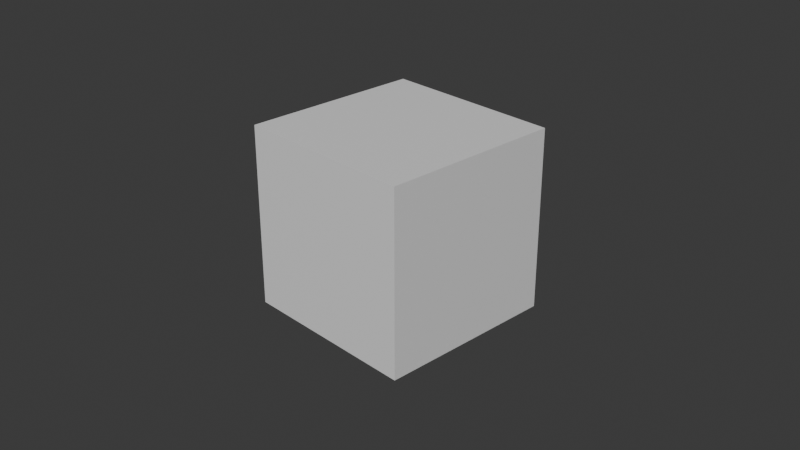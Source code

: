 # Source: practice_jules_v02.blend  (saved by Blender 5.0.119; exported with 4.5.12 LTS)
import bpy
from mathutils import Matrix  # noqa: F401  (used for matrix-valued properties, if any)

bpy.ops.wm.read_factory_settings(use_empty=True)
scene = bpy.context.scene
scene.name = 'Scene'

# ---- collections
col_collection = bpy.data.collections.new('Collection'); scene.collection.children.link(col_collection)

# ---- materials (node trees are filled in below, after node groups)
mat_material = bpy.data.materials.new('Material')
mat_material.alpha_threshold = 0.0
mat_material.use_backface_culling_lightprobe_volume = False
mat_material.roughness = 0.5
mat_material.line_color = (0.0, 0.0, 0.0, 1.0)

# ---- material node trees
mat_material.use_nodes = True; mat_material.node_tree.nodes.clear()
_N = mat_material.node_tree.nodes; _L = mat_material.node_tree.links
n0 = _N.new('ShaderNodeOutputMaterial'); n0.name = 'Material Output'; n0.location = (200, 100)
n1 = _N.new('ShaderNodeBsdfPrincipled'); n1.name = 'Principled BSDF'; n1.location = (-200, 100)
_L.new(n1.outputs[0], n0.inputs[0])
n0.is_active_output = True

# ---- world
world_world = bpy.data.worlds.new('World'); scene.world = world_world
world_world.use_nodes = True; world_world.node_tree.nodes.clear()
_N = world_world.node_tree.nodes; _L = world_world.node_tree.links
n0 = _N.new('ShaderNodeOutputWorld'); n0.name = 'World Output'; n0.location = (200, 100)
n1 = _N.new('ShaderNodeBackground'); n1.name = 'Background'; n1.location = (-200, 100)
n1.inputs[0].default_value = (0.05088, 0.05088, 0.05088, 1.0)
_L.new(n1.outputs[0], n0.inputs[0])
n0.is_active_output = True
world_world.color = (0.05088, 0.05088, 0.05088)
world_world.sun_shadow_jitter_overblur = 0.0

# ---- cameras
cam_camera = bpy.data.cameras.new('Camera')
cam_camera.clip_end = 100.0
cam_camera.ortho_scale = 7.314

# ---- meshes
me_cube = bpy.data.meshes.new('Cube')
me_cube.from_pydata([(1.0, 1.0, 1.0), (1.0, 1.0, -1.0), (1.0, -1.0, 1.0), (1.0, -1.0, -1.0), (-1.0, 1.0, 1.0), (-1.0, 1.0, -1.0), (-1.0, -1.0, 1.0), (-1.0, -1.0, -1.0)], [], [(0, 4, 6, 2), (3, 2, 6, 7), (7, 6, 4, 5), (5, 1, 3, 7), (1, 0, 2, 3), (5, 4, 0, 1)])
_uv = me_cube.uv_layers.new(name='UVMap')
_uv.uv.foreach_set('vector', [0.625, 0.5, 0.875, 0.5, 0.875, 0.75, 0.625, 0.75, 0.375, 0.75, 0.625, 0.75, 0.625, 1.0, 0.375, 1.0, 0.375, 0.0, 0.625, 0.0, 0.625, 0.25, 0.375, 0.25, 0.125, 0.5, 0.375, 0.5, 0.375, 0.75, 0.125, 0.75, 0.375, 0.5, 0.625, 0.5, 0.625, 0.75, 0.375, 0.75, 0.375, 0.25, 0.625, 0.25, 0.625, 0.5, 0.375, 0.5])
me_cube.materials.append(mat_material)
me_cube.use_mirror_vertex_groups = False
me_cube.update()
me_cube_002 = bpy.data.meshes.new('Cube.002')
me_cube_002.from_pydata([(-18.58, -19.13, -92.25), (-18.58, -19.13, 92.25), (-18.58, 19.13, -92.25), (-18.58, 19.13, 92.25), (18.58, -19.13, -92.25), (18.58, -19.13, 92.25), (18.58, 19.13, -92.25), (18.58, 19.13, 92.25)], [], [(0, 1, 3, 2), (2, 3, 7, 6), (6, 7, 5, 4), (4, 5, 1, 0), (2, 6, 4, 0), (7, 3, 1, 5)])
_uv = me_cube_002.uv_layers.new(name='UVMap')
_uv.uv.foreach_set('vector', [0.375, 0.0, 0.625, 0.0, 0.625, 0.25, 0.375, 0.25, 0.375, 0.25, 0.625, 0.25, 0.625, 0.5, 0.375, 0.5, 0.375, 0.5, 0.625, 0.5, 0.625, 0.75, 0.375, 0.75, 0.375, 0.75, 0.625, 0.75, 0.625, 1.0, 0.375, 1.0, 0.125, 0.5, 0.375, 0.5, 0.375, 0.75, 0.125, 0.75, 0.625, 0.5, 0.875, 0.5, 0.875, 0.75, 0.625, 0.75])
me_cube_002.update()
me_cube_003 = bpy.data.meshes.new('Cube.003')
me_cube_003.from_pydata([(-19.52, -17.34, -81.61), (-19.52, -17.34, 81.61), (-19.52, 17.34, -81.61), (-19.52, 17.34, 81.61), (19.52, -17.34, -81.61), (19.52, -17.34, 81.61), (19.52, 17.34, -81.61), (19.52, 17.34, 81.61)], [], [(0, 1, 3, 2), (2, 3, 7, 6), (6, 7, 5, 4), (4, 5, 1, 0), (2, 6, 4, 0), (7, 3, 1, 5)])
_uv = me_cube_003.uv_layers.new(name='UVMap')
_uv.uv.foreach_set('vector', [0.375, 0.0, 0.625, 0.0, 0.625, 0.25, 0.375, 0.25, 0.375, 0.25, 0.625, 0.25, 0.625, 0.5, 0.375, 0.5, 0.375, 0.5, 0.625, 0.5, 0.625, 0.75, 0.375, 0.75, 0.375, 0.75, 0.625, 0.75, 0.625, 1.0, 0.375, 1.0, 0.125, 0.5, 0.375, 0.5, 0.375, 0.75, 0.125, 0.75, 0.625, 0.5, 0.875, 0.5, 0.875, 0.75, 0.625, 0.75])
me_cube_003.update()
me_cube_004 = bpy.data.meshes.new('Cube.004')
me_cube_004.from_pydata([(-1.811, -2.408, -24.85), (-1.811, -2.408, 24.85), (-1.811, 2.408, -24.85), (-1.811, 2.408, 24.85), (1.811, -2.408, -24.85), (1.811, -2.408, 24.85), (1.811, 2.408, -24.85), (1.811, 2.408, 24.85)], [], [(0, 1, 3, 2), (2, 3, 7, 6), (6, 7, 5, 4), (4, 5, 1, 0), (2, 6, 4, 0), (7, 3, 1, 5)])
_uv = me_cube_004.uv_layers.new(name='UVMap')
_uv.uv.foreach_set('vector', [0.375, 0.0, 0.625, 0.0, 0.625, 0.25, 0.375, 0.25, 0.375, 0.25, 0.625, 0.25, 0.625, 0.5, 0.375, 0.5, 0.375, 0.5, 0.625, 0.5, 0.625, 0.75, 0.375, 0.75, 0.375, 0.75, 0.625, 0.75, 0.625, 1.0, 0.375, 1.0, 0.125, 0.5, 0.375, 0.5, 0.375, 0.75, 0.125, 0.75, 0.625, 0.5, 0.875, 0.5, 0.875, 0.75, 0.625, 0.75])
me_cube_004.update()
me_cube_005 = bpy.data.meshes.new('Cube.005')
me_cube_005.from_pydata([(-2.248, -2.435, -66.49), (-2.248, -2.435, 66.49), (-2.248, 2.435, -66.49), (-2.248, 2.435, 66.49), (2.248, -2.435, -66.49), (2.248, -2.435, 66.49), (2.248, 2.435, -66.49), (2.248, 2.435, 66.49)], [], [(0, 1, 3, 2), (2, 3, 7, 6), (6, 7, 5, 4), (4, 5, 1, 0), (2, 6, 4, 0), (7, 3, 1, 5)])
_uv = me_cube_005.uv_layers.new(name='UVMap')
_uv.uv.foreach_set('vector', [0.375, 0.0, 0.625, 0.0, 0.625, 0.25, 0.375, 0.25, 0.375, 0.25, 0.625, 0.25, 0.625, 0.5, 0.375, 0.5, 0.375, 0.5, 0.625, 0.5, 0.625, 0.75, 0.375, 0.75, 0.375, 0.75, 0.625, 0.75, 0.625, 1.0, 0.375, 1.0, 0.125, 0.5, 0.375, 0.5, 0.375, 0.75, 0.125, 0.75, 0.625, 0.5, 0.875, 0.5, 0.875, 0.75, 0.625, 0.75])
me_cube_005.update()
me_cube_006 = bpy.data.meshes.new('Cube.006')
me_cube_006.from_pydata([(-3.533, -12.36, -28.5), (-3.533, -12.36, 28.5), (-3.533, 12.36, -28.5), (-3.533, 12.36, 28.5), (3.533, -12.36, -28.5), (3.533, -12.36, 28.5), (3.533, 12.36, -28.5), (3.533, 12.36, 28.5)], [], [(0, 1, 3, 2), (2, 3, 7, 6), (6, 7, 5, 4), (4, 5, 1, 0), (2, 6, 4, 0), (7, 3, 1, 5)])
_uv = me_cube_006.uv_layers.new(name='UVMap')
_uv.uv.foreach_set('vector', [0.375, 0.0, 0.625, 0.0, 0.625, 0.25, 0.375, 0.25, 0.375, 0.25, 0.625, 0.25, 0.625, 0.5, 0.375, 0.5, 0.375, 0.5, 0.625, 0.5, 0.625, 0.75, 0.375, 0.75, 0.375, 0.75, 0.625, 0.75, 0.625, 1.0, 0.375, 1.0, 0.125, 0.5, 0.375, 0.5, 0.375, 0.75, 0.125, 0.75, 0.625, 0.5, 0.875, 0.5, 0.875, 0.75, 0.625, 0.75])
me_cube_006.update()
me_cube_008 = bpy.data.meshes.new('Cube.008')
me_cube_008.from_pydata([(-29.67, -68.43, -12.35), (-29.67, -68.43, 12.35), (-29.67, 68.43, -12.35), (-29.67, 68.43, 12.35), (29.67, -68.43, -12.35), (29.67, -68.43, 12.35), (29.67, 68.43, -12.35), (29.67, 68.43, 12.35)], [], [(0, 1, 3, 2), (2, 3, 7, 6), (6, 7, 5, 4), (4, 5, 1, 0), (2, 6, 4, 0), (7, 3, 1, 5)])
_uv = me_cube_008.uv_layers.new(name='UVMap')
_uv.uv.foreach_set('vector', [0.375, 0.0, 0.625, 0.0, 0.625, 0.25, 0.375, 0.25, 0.375, 0.25, 0.625, 0.25, 0.625, 0.5, 0.375, 0.5, 0.375, 0.5, 0.625, 0.5, 0.625, 0.75, 0.375, 0.75, 0.375, 0.75, 0.625, 0.75, 0.625, 1.0, 0.375, 1.0, 0.125, 0.5, 0.375, 0.5, 0.375, 0.75, 0.125, 0.75, 0.625, 0.5, 0.875, 0.5, 0.875, 0.75, 0.625, 0.75])
me_cube_008.update()
me_cube_009 = bpy.data.meshes.new('Cube.009')
me_cube_009.from_pydata([(-14.53, -10.48, -6.933), (-14.53, -10.48, 6.933), (-14.53, 10.48, -6.933), (-14.53, 10.48, 6.933), (14.53, -10.48, -6.933), (14.53, -10.48, 6.933), (14.53, 10.48, -6.933), (14.53, 10.48, 6.933)], [], [(0, 1, 3, 2), (2, 3, 7, 6), (6, 7, 5, 4), (4, 5, 1, 0), (2, 6, 4, 0), (7, 3, 1, 5)])
_uv = me_cube_009.uv_layers.new(name='UVMap')
_uv.uv.foreach_set('vector', [0.375, 0.0, 0.625, 0.0, 0.625, 0.25, 0.375, 0.25, 0.375, 0.25, 0.625, 0.25, 0.625, 0.5, 0.375, 0.5, 0.375, 0.5, 0.625, 0.5, 0.625, 0.75, 0.375, 0.75, 0.375, 0.75, 0.625, 0.75, 0.625, 1.0, 0.375, 1.0, 0.125, 0.5, 0.375, 0.5, 0.375, 0.75, 0.125, 0.75, 0.625, 0.5, 0.875, 0.5, 0.875, 0.75, 0.625, 0.75])
me_cube_009.update()
me_cube_010 = bpy.data.meshes.new('Cube.010')
me_cube_010.from_pydata([(-5.324, -11.18, -32.91), (-5.324, -11.18, 32.91), (-5.324, 11.18, -32.91), (-5.324, 11.18, 32.91), (5.324, -11.18, -32.91), (5.324, -11.18, 32.91), (5.324, 11.18, -32.91), (5.324, 11.18, 32.91)], [], [(0, 1, 3, 2), (2, 3, 7, 6), (6, 7, 5, 4), (4, 5, 1, 0), (2, 6, 4, 0), (7, 3, 1, 5)])
_uv = me_cube_010.uv_layers.new(name='UVMap')
_uv.uv.foreach_set('vector', [0.375, 0.0, 0.625, 0.0, 0.625, 0.25, 0.375, 0.25, 0.375, 0.25, 0.625, 0.25, 0.625, 0.5, 0.375, 0.5, 0.375, 0.5, 0.625, 0.5, 0.625, 0.75, 0.375, 0.75, 0.375, 0.75, 0.625, 0.75, 0.625, 1.0, 0.375, 1.0, 0.125, 0.5, 0.375, 0.5, 0.375, 0.75, 0.125, 0.75, 0.625, 0.5, 0.875, 0.5, 0.875, 0.75, 0.625, 0.75])
me_cube_010.update()
me_cube_011 = bpy.data.meshes.new('Cube.011')
me_cube_011.from_pydata([(-15.55, -7.588, -109.8), (-15.55, -7.588, 109.8), (-15.55, 7.588, -109.8), (-15.55, 7.588, 109.8), (15.55, -7.588, -109.8), (15.55, -7.588, 109.8), (15.55, 7.588, -109.8), (15.55, 7.588, 109.8)], [], [(0, 1, 3, 2), (2, 3, 7, 6), (6, 7, 5, 4), (4, 5, 1, 0), (2, 6, 4, 0), (7, 3, 1, 5)])
_uv = me_cube_011.uv_layers.new(name='UVMap')
_uv.uv.foreach_set('vector', [0.375, 0.0, 0.625, 0.0, 0.625, 0.25, 0.375, 0.25, 0.375, 0.25, 0.625, 0.25, 0.625, 0.5, 0.375, 0.5, 0.375, 0.5, 0.625, 0.5, 0.625, 0.75, 0.375, 0.75, 0.375, 0.75, 0.625, 0.75, 0.625, 1.0, 0.375, 1.0, 0.125, 0.5, 0.375, 0.5, 0.375, 0.75, 0.125, 0.75, 0.625, 0.5, 0.875, 0.5, 0.875, 0.75, 0.625, 0.75])
me_cube_011.update()
me_cube_012 = bpy.data.meshes.new('Cube.012')
me_cube_012.from_pydata([(-30.36, -5.16, -67.34), (-30.36, -5.16, 67.34), (-30.36, 5.16, -67.34), (-30.36, 5.16, 67.34), (30.36, -5.16, -67.34), (30.36, -5.16, 67.34), (30.36, 5.16, -67.34), (30.36, 5.16, 67.34)], [], [(0, 1, 3, 2), (2, 3, 7, 6), (6, 7, 5, 4), (4, 5, 1, 0), (2, 6, 4, 0), (7, 3, 1, 5)])
_uv = me_cube_012.uv_layers.new(name='UVMap')
_uv.uv.foreach_set('vector', [0.375, 0.0, 0.625, 0.0, 0.625, 0.25, 0.375, 0.25, 0.375, 0.25, 0.625, 0.25, 0.625, 0.5, 0.375, 0.5, 0.375, 0.5, 0.625, 0.5, 0.625, 0.75, 0.375, 0.75, 0.375, 0.75, 0.625, 0.75, 0.625, 1.0, 0.375, 1.0, 0.125, 0.5, 0.375, 0.5, 0.375, 0.75, 0.125, 0.75, 0.625, 0.5, 0.875, 0.5, 0.875, 0.75, 0.625, 0.75])
me_cube_012.update()
me_cube_013 = bpy.data.meshes.new('Cube.013')
me_cube_013.from_pydata([(-8.693, -9.821, -44.03), (-8.693, -9.821, 44.03), (-8.693, 9.821, -44.03), (-8.693, 9.821, 44.03), (8.693, -9.821, -44.03), (8.693, -9.821, 44.03), (8.693, 9.821, -44.03), (8.693, 9.821, 44.03)], [], [(0, 1, 3, 2), (2, 3, 7, 6), (6, 7, 5, 4), (4, 5, 1, 0), (2, 6, 4, 0), (7, 3, 1, 5)])
_uv = me_cube_013.uv_layers.new(name='UVMap')
_uv.uv.foreach_set('vector', [0.375, 0.0, 0.625, 0.0, 0.625, 0.25, 0.375, 0.25, 0.375, 0.25, 0.625, 0.25, 0.625, 0.5, 0.375, 0.5, 0.375, 0.5, 0.625, 0.5, 0.625, 0.75, 0.375, 0.75, 0.375, 0.75, 0.625, 0.75, 0.625, 1.0, 0.375, 1.0, 0.125, 0.5, 0.375, 0.5, 0.375, 0.75, 0.125, 0.75, 0.625, 0.5, 0.875, 0.5, 0.875, 0.75, 0.625, 0.75])
me_cube_013.update()
me_cube_014 = bpy.data.meshes.new('Cube.014')
me_cube_014.from_pydata([(-6.377, -15.39, -16.73), (-6.377, -15.39, 16.73), (-6.377, 15.39, -16.73), (-6.377, 15.39, 16.73), (6.377, -15.39, -16.73), (6.377, -15.39, 16.73), (6.377, 15.39, -16.73), (6.377, 15.39, 16.73)], [], [(0, 1, 3, 2), (2, 3, 7, 6), (6, 7, 5, 4), (4, 5, 1, 0), (2, 6, 4, 0), (7, 3, 1, 5)])
_uv = me_cube_014.uv_layers.new(name='UVMap')
_uv.uv.foreach_set('vector', [0.375, 0.0, 0.625, 0.0, 0.625, 0.25, 0.375, 0.25, 0.375, 0.25, 0.625, 0.25, 0.625, 0.5, 0.375, 0.5, 0.375, 0.5, 0.625, 0.5, 0.625, 0.75, 0.375, 0.75, 0.375, 0.75, 0.625, 0.75, 0.625, 1.0, 0.375, 1.0, 0.125, 0.5, 0.375, 0.5, 0.375, 0.75, 0.125, 0.75, 0.625, 0.5, 0.875, 0.5, 0.875, 0.75, 0.625, 0.75])
me_cube_014.update()

# ---- objects
ob_cube = bpy.data.objects.new('Cube', me_cube)
ob_camera = bpy.data.objects.new('Camera', cam_camera)
ob_cube_002 = bpy.data.objects.new('Cube.002', me_cube_002)
ob_cube_003 = bpy.data.objects.new('Cube.003', me_cube_003)
ob_cube_004 = bpy.data.objects.new('Cube.004', me_cube_004)
ob_cube_005 = bpy.data.objects.new('Cube.005', me_cube_005)
ob_cube_006 = bpy.data.objects.new('Cube.006', me_cube_006)
ob_cube_008 = bpy.data.objects.new('Cube.008', me_cube_008)
ob_cube_009 = bpy.data.objects.new('Cube.009', me_cube_009)
ob_cube_010 = bpy.data.objects.new('Cube.010', me_cube_010)
ob_cube_011 = bpy.data.objects.new('Cube.011', me_cube_011)
ob_cube_012 = bpy.data.objects.new('Cube.012', me_cube_012)
ob_cube_007 = bpy.data.objects.new('Cube.007', me_cube_013)
ob_cube_013 = bpy.data.objects.new('Cube.013', me_cube_014)

# ---- transforms, parenting, visibility, modifiers, constraints
ob_cube.location = (0.0, 0.0, 0.0)
ob_cube.lock_rotations_4d = False
ob_cube.empty_display_type = 'ARROWS'
ob_cube.lineart.crease_threshold = 0.0
ob_camera.location = (7.359, -6.926, 4.958)
ob_camera.rotation_euler = (1.109, 0.0, 0.8149)
ob_camera.lock_rotations_4d = False
ob_camera.empty_display_type = 'ARROWS'
ob_camera.color = (0.0, 0.0, 0.0, 0.0)
ob_camera.display_type = 'WIRE'
ob_camera.lineart.crease_threshold = 0.0
ob_cube_002.location = (116.9, 53.05, 95.85)
ob_cube_003.location = (154.2, 110.0, 85.2)
ob_cube_004.location = (113.1, 51.61, 213.0)
ob_cube_005.location = (151.1, 110.5, 233.3)
ob_cube_006.location = (181.9, 112.3, 283.7)
ob_cube_006.rotation_euler = (1.571, -0.0, 1.571)
ob_cube_008.location = (128.6, -198.8, 115.4)
ob_cube_008.scale = (0.5086, 0.5919, 1.0)
ob_cube_009.location = (125.5, -154.5, 134.6)
ob_cube_009.scale = (0.5086, 0.5919, 1.0)
ob_cube_010.location = (125.1, -128.8, 134.8)
ob_cube_010.rotation_euler = (-1.571, -1.571, 0.0)
ob_cube_010.scale = (1.0, 0.5086, 0.5919)
ob_cube_011.location = (199.6, -196.9, 113.8)
ob_cube_011.rotation_euler = (1.571, -0.0, 1.571)
ob_cube_011.scale = (0.5919, 1.0, 0.5086)
ob_cube_012.location = (79.27, -199.9, 116.3)
ob_cube_012.rotation_euler = (1.571, -0.0, -1.571)
ob_cube_012.scale = (0.5919, 1.0, 0.5086)
ob_cube_007.location = (127.9, -283.3, 114.2)
ob_cube_007.rotation_euler = (1.571, -1.571, 0.0)
ob_cube_013.location = (128.8, -305.2, 139.7)
ob_cube_013.rotation_euler = (1.911e-15, 4.371e-08, -3.142)

# ---- collection membership
col_collection.objects.link(ob_cube)
col_collection.objects.link(ob_camera)
col_collection.objects.link(ob_cube_002)
col_collection.objects.link(ob_cube_003)
col_collection.objects.link(ob_cube_004)
col_collection.objects.link(ob_cube_005)
col_collection.objects.link(ob_cube_006)
col_collection.objects.link(ob_cube_008)
col_collection.objects.link(ob_cube_009)
col_collection.objects.link(ob_cube_010)
col_collection.objects.link(ob_cube_011)
col_collection.objects.link(ob_cube_012)
col_collection.objects.link(ob_cube_007)
col_collection.objects.link(ob_cube_013)

# ---- scene / render settings (as saved in the file)
scene.camera = ob_camera
scene.frame_start = 1; scene.frame_end = 250; scene.frame_set(1)
scene.render.engine = 'BLENDER_EEVEE_NEXT'
scene.render.bake_bias = 0.0
scene.render.bake_samples = 0
scene.cycles.sampling_pattern = 'TABULATED_SOBOL'
scene.eevee.use_volume_custom_range = False
bpy.context.view_layer.update()

# ---- added for rendering (the .blend has no usable light): sun
light_auto_sun = bpy.data.lights.new('AutoSun', 'SUN')
light_auto_sun.energy = 3.0
light_auto_sun.angle = 0.0523599
ob_auto_sun = bpy.data.objects.new('AutoSun', light_auto_sun)
scene.collection.objects.link(ob_auto_sun)
ob_auto_sun.rotation_euler = (0.872665, 0.174533, 0.523599)
bpy.context.view_layer.update()
